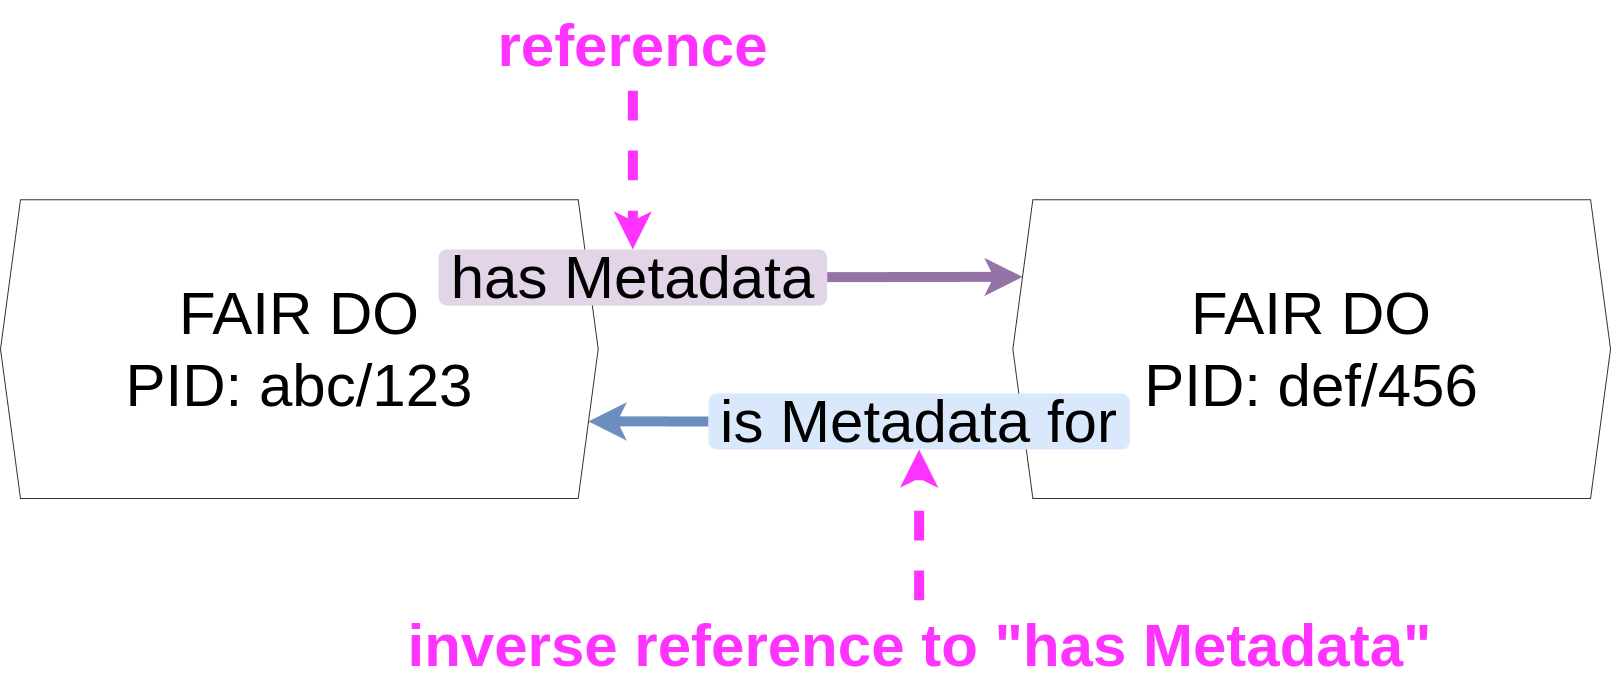

The diagram above was exported from draw.io. Its source (the exported page's mxGraphModel, read from the mxfile embedded in the PNG):
<mxGraphModel dx="1682" dy="1155" grid="1" gridSize="10" guides="1" tooltips="1" connect="1" arrows="1" fold="1" page="1" pageScale="1" pageWidth="1654" pageHeight="1169" math="0" shadow="0">
  <root>
    <mxCell id="0" />
    <mxCell id="1" parent="0" />
    <mxCell id="19" style="edgeStyle=none;html=1;entryX=0;entryY=0.25;entryDx=0;entryDy=0;fillColor=#e1d5e7;strokeColor=#9673a6;strokeWidth=10;" parent="1" source="23" target="18" edge="1">
      <mxGeometry relative="1" as="geometry" />
    </mxCell>
    <mxCell id="17" value="FAIR DO&lt;br&gt;PID: abc/123" style="shape=hexagon;perimeter=hexagonPerimeter2;whiteSpace=wrap;html=1;fixedSize=1;size=19.999999999999773;fontSize=60;opacity=80;" parent="1" vertex="1">
      <mxGeometry x="22" y="469.1954022988506" width="597.7020881670534" height="298.85057471264366" as="geometry" />
    </mxCell>
    <mxCell id="20" style="edgeStyle=none;html=1;entryX=1;entryY=0.75;entryDx=0;entryDy=0;fillColor=#dae8fc;strokeColor=#6c8ebf;strokeWidth=10;" parent="1" source="24" target="17" edge="1">
      <mxGeometry relative="1" as="geometry" />
    </mxCell>
    <mxCell id="18" value="FAIR DO&lt;br&gt;PID: def/456" style="shape=hexagon;perimeter=hexagonPerimeter2;whiteSpace=wrap;html=1;fixedSize=1;size=19.999999999999773;fontSize=60;opacity=80;" parent="1" vertex="1">
      <mxGeometry x="1034.3579118329467" y="469.1954022988506" width="597.7020881670534" height="298.85057471264366" as="geometry" />
    </mxCell>
    <mxCell id="25" value="" style="edgeStyle=none;html=1;entryX=0;entryY=0.25;entryDx=0;entryDy=0;exitX=1;exitY=0.25;exitDx=0;exitDy=0;fillColor=#e1d5e7;strokeColor=#9673a6;" parent="1" source="17" target="23" edge="1">
      <mxGeometry relative="1" as="geometry">
        <mxPoint x="586.0813457076566" y="551.3793103448276" as="sourcePoint" />
        <mxPoint x="1288.3812993039444" y="551.3793103448276" as="targetPoint" />
      </mxGeometry>
    </mxCell>
    <mxCell id="23" value="has Metadata" style="rounded=1;whiteSpace=wrap;html=1;dashed=1;fillColor=#e1d5e7;strokeColor=none;fontSize=60;strokeWidth=5;" parent="1" vertex="1">
      <mxGeometry x="460" y="519" width="388.63" height="56.03" as="geometry" />
    </mxCell>
    <mxCell id="26" value="" style="edgeStyle=none;html=1;exitX=0;exitY=0.75;exitDx=0;exitDy=0;entryX=1;entryY=0.75;entryDx=0;entryDy=0;fillColor=#dae8fc;strokeColor=#6c8ebf;" parent="1" source="18" target="24" edge="1">
      <mxGeometry relative="1" as="geometry">
        <mxPoint x="1067.9786542923434" y="685.8620689655172" as="sourcePoint" />
        <mxPoint x="365.67870069605567" y="685.8620689655172" as="targetPoint" />
      </mxGeometry>
    </mxCell>
    <mxCell id="24" value="is Metadata for" style="rounded=1;whiteSpace=wrap;html=1;dashed=1;fillColor=#dae8fc;strokeColor=none;fontSize=60;strokeWidth=5;" parent="1" vertex="1">
      <mxGeometry x="730" y="663" width="421.25" height="56.03" as="geometry" />
    </mxCell>
    <mxCell id="30" style="edgeStyle=none;html=1;fillColor=#f8cecc;strokeColor=#FF33FF;strokeWidth=10;dashed=1;" parent="1" source="27" target="23" edge="1">
      <mxGeometry relative="1" as="geometry" />
    </mxCell>
    <mxCell id="27" value="reference" style="text;html=1;align=center;verticalAlign=middle;resizable=0;points=[];autosize=1;strokeColor=none;fillColor=none;fontStyle=1;fontColor=#FF33FF;fontSize=60;" parent="1" vertex="1">
      <mxGeometry x="514.3168909512762" y="270" width="280" height="90" as="geometry" />
    </mxCell>
    <mxCell id="29" style="edgeStyle=none;html=1;fillColor=#f8cecc;strokeColor=#FF33FF;strokeWidth=10;dashed=1;" parent="1" source="28" target="24" edge="1">
      <mxGeometry relative="1" as="geometry" />
    </mxCell>
    <mxCell id="28" value="inverse reference to &quot;has Metadata&quot;" style="text;html=1;align=center;verticalAlign=middle;resizable=0;points=[];autosize=1;strokeColor=none;fillColor=none;fontStyle=1;fontColor=#FF33FF;fontSize=60;" parent="1" vertex="1">
      <mxGeometry x="450.62962877030157" y="870.0048275862068" width="980" height="90" as="geometry" />
    </mxCell>
  </root>
</mxGraphModel>